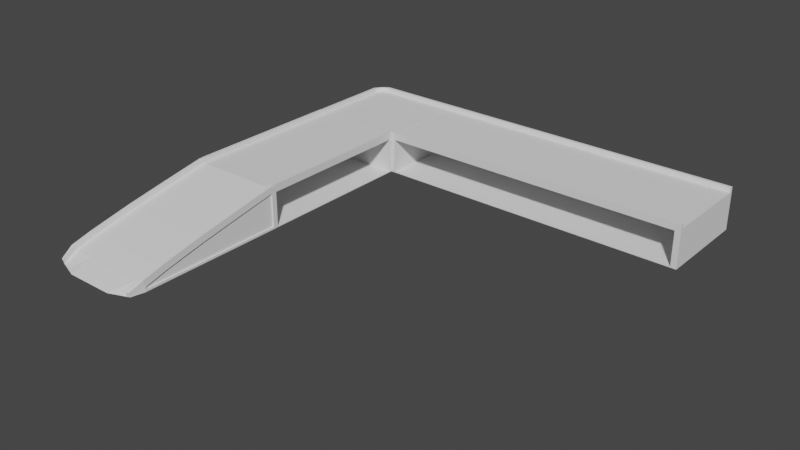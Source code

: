 # Source: mesh.blend  (saved by Blender 3.2.14; exported with 4.5.12 LTS)
import bpy
from mathutils import Matrix  # noqa: F401  (used for matrix-valued properties, if any)

bpy.ops.wm.read_factory_settings(use_empty=True)
scene = bpy.context.scene
scene.name = 'Scene'

# ---- world
world_world = bpy.data.worlds.new('World'); scene.world = world_world
world_world.use_nodes = True; world_world.node_tree.nodes.clear()
_N = world_world.node_tree.nodes; _L = world_world.node_tree.links
n0 = _N.new('ShaderNodeOutputWorld'); n0.name = 'World Output'; n0.location = (300, 300)
n1 = _N.new('ShaderNodeBackground'); n1.name = 'Background'; n1.location = (10, 300)
n1.inputs[0].default_value = (0.05088, 0.05088, 0.05088, 1.0)
_L.new(n1.outputs[0], n0.inputs[0])
n0.is_active_output = True
world_world.color = (0.05088, 0.05088, 0.05088)
world_world.use_sun_shadow = False
world_world.sun_shadow_jitter_overblur = 0.0

# ---- meshes
me_plane = bpy.data.meshes.new('Plane')
me_plane.from_pydata([(-7.454, -10.75, 0.3396), (7.454, -10.75, 0.3396), (-7.615, 13.05, 0.3396), (7.615, 13.05, 0.3396), (-7.615, 0.0, 0.3396), (7.615, 0.0, 0.3396), (-7.615, -6.694, 0.3396), (7.615, -6.694, 0.3396), (7.615, 6.694, 0.3396), (-7.615, 6.694, 0.3396), (0.2619, -13.39, 0.0), (0.2619, 13.39, 0.0), (0.2619, 0.0, 0.0), (0.2619, -6.694, 0.0), (0.2619, 6.694, 0.0), (-3.676, 13.39, 0.0), (-3.676, 0.0, 0.0), (-3.676, -6.694, 0.0), (-3.676, 6.694, 0.0), (-3.676, -13.39, 0.0), (3.938, -13.39, 0.0), (3.938, 13.39, 0.0), (3.938, 0.0, 0.0), (3.938, -6.694, 0.0), (3.938, 6.694, 0.0), (-7.615, -10.04, 0.3396), (7.615, -10.04, 0.3396), (0.2619, -10.04, 0.0), (-3.676, -10.04, 0.0), (3.938, -10.04, 0.0), (7.615, 10.04, 0.3396), (-7.615, 10.04, 0.3396), (0.2619, 10.04, 0.0), (-3.676, 10.04, 0.0), (3.938, 10.04, 0.0), (-7.632, -9.922, 0.7615), (7.615, 10.1, 5.096), (7.615, 13.05, 5.644), (-3.676, 13.39, 6.053), (-7.615, 13.05, 5.644), (-7.615, 6.758, 4.463), (-7.615, 0.06983, 3.161), (7.615, -6.613, 1.653), (7.615, 0.06983, 3.161), (-3.676, 0.0, 3.494), (-7.615, -6.613, 1.653), (7.632, -9.922, 0.7615), (-3.676, -6.694, 1.983), (7.615, 6.758, 4.463), (-7.615, 10.1, 5.096), (-3.676, 6.694, 4.797), (3.938, 13.39, 6.053), (0.2619, 13.39, 6.053), (3.938, 0.0, 3.494), (0.2619, 0.0, 3.494), (3.938, -6.694, 1.983), (0.2619, -6.694, 1.983), (3.938, 6.694, 4.797), (0.2619, 6.694, 4.797), (0.2619, -10.04, 1.081), (0.2619, 10.04, 5.43), (-3.676, 10.04, 5.43), (-3.676, -10.04, 1.081), (3.938, -10.04, 1.081), (3.938, 10.04, 5.43), (5.536, -12.77, 0.0), (5.777, 13.39, 0.0), (5.777, 0.0, 0.0), (5.777, -6.694, 0.0), (5.777, 6.694, 0.0), (5.777, -10.04, 0.0), (5.777, 10.04, 0.0), (5.777, 13.39, 6.053), (5.777, 0.0, 3.494), (5.777, -6.694, 1.983), (5.777, 6.694, 4.797), (5.777, -10.04, 1.081), (5.777, 10.04, 5.43), (6.335, -12.46, 0.0), (6.696, 13.39, 0.0), (6.696, 0.0, 0.0), (6.696, -6.694, 0.0), (6.696, 6.694, 0.0), (6.696, -10.04, 0.0), (6.696, 10.04, 0.0), (6.696, 13.39, 6.053), (6.696, 0.0, 3.494), (6.696, -6.694, 1.983), (6.696, 6.694, 4.797), (6.696, -10.04, 1.081), (6.696, 10.04, 5.43), (6.734, -12.31, 0.0), (7.155, 13.39, 0.0), (7.155, 0.0, 0.0), (7.155, -6.694, 0.0), (7.155, 6.694, 0.0), (7.155, -10.04, 0.0), (7.155, 10.04, 0.0), (7.155, 13.39, 6.053), (7.155, 0.0, 3.494), (7.155, -6.694, 1.983), (7.155, 6.694, 4.797), (7.155, -10.04, 1.081), (7.155, 10.04, 5.43), (-5.646, 13.39, 0.0), (-5.646, 0.0, 0.0), (-5.646, -6.694, 0.0), (-5.646, 6.694, 0.0), (-5.405, -12.77, 0.0), (-5.646, -10.04, 0.0), (-5.646, 10.04, 0.0), (-5.646, 13.39, 6.053), (-5.646, 0.0, 3.494), (-5.646, -6.694, 1.983), (-5.646, 6.694, 4.797), (-5.646, -10.04, 1.081), (-5.646, 10.04, 5.43), (-6.63, 13.39, 0.0), (-6.63, 0.0, 0.0), (-6.63, -6.694, 0.0), (-6.63, 6.694, 0.0), (-6.63, -10.04, 0.0), (-6.63, 10.04, 0.0), (-6.63, 13.39, 6.053), (-6.63, 0.0, 3.494), (-6.63, -6.694, 1.983), (-6.63, 6.694, 4.797), (-6.63, -10.04, 1.081), (-6.63, 10.04, 5.43), (-6.27, -12.46, 0.0), (-7.123, 13.39, 0.0), (-7.123, 0.0, 0.0), (-7.123, -6.694, 0.0), (-7.123, 6.694, 0.0), (-7.123, -10.04, 0.0), (-7.123, 10.04, 0.0), (-7.123, 13.39, 6.053), (-7.123, 0.0, 3.494), (-7.123, -6.694, 1.983), (-7.123, 6.694, 4.797), (-7.123, -10.04, 1.081), (-7.123, 10.04, 5.43), (-6.702, -12.31, 0.0), (6.735, -12.49, 0.7241), (7.134, -12.34, 0.7241), (7.615, 9.854, 6.154), (7.615, 13.2, 6.777), (-7.122, 13.2, 6.777), (-7.615, 13.2, 6.777), (-7.615, 6.507, 5.521), (-7.615, -0.1875, 4.218), (7.615, -6.882, 2.707), (7.615, -0.1875, 4.218), (-7.122, -0.1875, 4.218), (-7.615, -6.882, 2.707), (7.615, -10.23, 1.805), (-7.122, -6.882, 2.707), (7.615, 6.507, 5.521), (-7.615, 9.854, 6.154), (-7.122, 6.507, 5.521), (-7.615, -10.23, 1.805), (-7.122, -10.23, 1.805), (-7.122, 9.854, 6.154), (-7.134, -12.34, 0.7241), (7.156, 13.2, 6.777), (7.156, -0.1875, 4.218), (7.156, -6.882, 2.707), (7.156, 6.507, 5.521), (7.156, -10.23, 1.805), (7.156, 9.854, 6.154), (-6.701, -12.49, 0.7241), (-7.615, -10.04, 0.0), (-7.134, -12.15, 0.0), (7.615, 10.04, 0.0), (7.615, 13.39, 0.0), (-7.615, 6.694, 0.0), (-7.615, 0.0, 0.0), (7.615, -6.694, 0.0), (7.615, 0.0, 0.0), (-7.615, -6.694, 0.0), (7.615, -10.04, 0.0), (7.615, 6.694, 0.0), (-7.615, 10.04, 0.0), (7.134, -12.15, 0.0), (-7.615, 13.39, 0.0), (7.615, 10.04, 5.43), (7.615, 13.39, 6.053), (-7.615, 6.694, 4.797), (-7.615, 0.0, 3.494), (7.615, -6.694, 1.983), (7.615, 0.0, 3.494), (-7.615, -6.694, 1.983), (7.615, -10.04, 1.081), (7.615, 6.694, 4.797), (-7.615, 10.04, 5.43), (-7.615, -10.04, 1.081), (-7.615, 13.39, 6.053), (7.395, -6.694, 0.3401), (7.395, -6.613, 1.654), (7.412, -9.922, 0.7619), (7.395, -10.04, 0.3401), (7.395, 10.1, 5.097), (7.395, 10.04, 0.3401), (7.395, 6.694, 0.3401), (7.395, 6.758, 4.463), (7.395, 0.06966, 3.162), (7.395, -0.0001731, 0.3401), (7.395, 13.05, 0.3401), (7.395, 13.05, 5.645), (-7.38, -9.922, 0.762), (-7.363, -10.04, 0.3401), (-7.363, -6.613, 1.654), (-7.363, -6.695, 0.3401), (-7.363, 6.694, 0.3401), (-7.363, 6.758, 4.464), (-7.363, 10.1, 5.097), (-7.363, 10.04, 0.3401), (-7.363, -0.0001985, 0.3401), (-7.363, 0.06963, 3.162), (-7.363, 13.05, 0.3401), (-7.363, 13.05, 5.645)], [], [(97, 92, 174, 173), (94, 93, 178, 177), (96, 94, 177, 180), (93, 95, 181, 178), (16, 18, 14, 12), (28, 17, 13, 27), (17, 16, 12, 13), (33, 15, 11, 32), (110, 104, 15, 33), (106, 105, 16, 17), (109, 106, 17, 28), (105, 107, 18, 16), (12, 14, 24, 22), (27, 13, 23, 29), (13, 12, 22, 23), (32, 11, 21, 34), (10, 27, 29, 20), (108, 109, 28, 19), (19, 28, 27, 10), (91, 96, 180, 183), (14, 32, 34, 24), (107, 110, 33, 18), (18, 33, 32, 14), (95, 97, 173, 181), (189, 190, 152, 151), (101, 99, 165, 167), (141, 136, 147, 162), (187, 188, 150, 149), (44, 54, 58, 50), (62, 59, 56, 47), (47, 56, 54, 44), (61, 60, 52, 38), (116, 61, 38, 111), (113, 47, 44, 112), (115, 62, 47, 113), (112, 44, 50, 114), (54, 53, 57, 58), (59, 63, 55, 56), (56, 55, 53, 54), (60, 64, 51, 52), (10, 20, 63, 59), (108, 19, 62, 115), (19, 10, 59, 62), (102, 91, 143, 168), (58, 57, 64, 60), (114, 50, 61, 116), (50, 58, 60, 61), (196, 194, 158, 148), (25, 0, 35), (42, 46, 199, 198), (37, 36, 201, 208), (66, 21, 51, 72), (26, 7, 197, 200), (35, 45, 211, 209), (130, 184, 196, 136), (45, 41, 218, 211), (1, 26, 46), (25, 35, 209, 210), (3, 37, 208, 207), (30, 3, 207, 202), (6, 25, 210, 212), (21, 11, 52, 51), (40, 49, 215, 214), (11, 15, 38, 52), (79, 66, 72, 85), (57, 75, 77, 64), (20, 65, 76, 63), (53, 73, 75, 57), (63, 76, 74, 55), (55, 74, 73, 53), (64, 77, 72, 51), (24, 34, 71, 69), (20, 29, 70, 65), (22, 24, 69, 67), (29, 23, 68, 70), (23, 22, 67, 68), (34, 21, 66, 71), (92, 79, 85, 98), (75, 88, 90, 77), (65, 78, 89, 76), (73, 86, 88, 75), (76, 89, 87, 74), (74, 87, 86, 73), (77, 90, 85, 72), (69, 71, 84, 82), (65, 70, 83, 78), (67, 69, 82, 80), (70, 68, 81, 83), (68, 67, 80, 81), (71, 66, 79, 84), (174, 92, 98, 186), (88, 101, 103, 90), (78, 91, 102, 89), (86, 99, 101, 88), (89, 102, 100, 87), (87, 100, 99, 86), (90, 103, 98, 85), (82, 84, 97, 95), (78, 83, 96, 91), (80, 82, 95, 93), (83, 81, 94, 96), (81, 80, 93, 94), (84, 79, 92, 97), (15, 104, 111, 38), (126, 114, 116, 128), (129, 108, 115, 127), (124, 112, 114, 126), (127, 115, 113, 125), (125, 113, 112, 124), (128, 116, 111, 123), (120, 122, 110, 107), (129, 121, 109, 108), (118, 120, 107, 105), (121, 119, 106, 109), (119, 118, 105, 106), (122, 117, 104, 110), (135, 130, 117, 122), (132, 131, 118, 119), (134, 132, 119, 121), (131, 133, 120, 118), (142, 134, 121, 129), (133, 135, 122, 120), (141, 128, 123, 136), (138, 125, 124, 137), (140, 127, 125, 138), (137, 124, 126, 139), (142, 129, 127, 140), (139, 126, 128, 141), (104, 117, 123, 111), (138, 137, 153, 156), (136, 196, 148, 147), (183, 192, 155, 144), (103, 101, 167, 169), (193, 185, 145, 157), (140, 138, 156, 161), (175, 182, 135, 133), (172, 171, 134, 142), (176, 175, 133, 131), (171, 179, 132, 134), (179, 176, 131, 132), (182, 184, 130, 135), (117, 130, 136, 123), (169, 145, 146, 164), (166, 151, 152, 165), (168, 155, 151, 166), (165, 152, 157, 167), (143, 144, 155, 168), (167, 157, 145, 169), (149, 159, 162, 158), (163, 170, 161, 160), (150, 153, 159, 149), (160, 161, 156, 154), (154, 156, 153, 150), (158, 162, 147, 148), (100, 102, 168, 166), (99, 100, 166, 165), (188, 191, 154, 150), (192, 189, 151, 155), (98, 103, 169, 164), (186, 98, 164, 146), (190, 193, 157, 152), (194, 187, 149, 158), (191, 195, 160, 154), (172, 142, 170, 163), (91, 183, 144, 143), (139, 141, 162, 159), (142, 140, 161, 170), (195, 172, 163, 160), (137, 139, 159, 153), (185, 186, 146, 145), (0, 25, 171, 172), (3, 30, 173, 174), (4, 9, 175, 176), (5, 7, 177, 178), (6, 4, 176, 179), (7, 26, 180, 177), (8, 5, 178, 181), (9, 31, 182, 175), (25, 6, 179, 171), (26, 1, 183, 180), (30, 8, 181, 173), (31, 2, 184, 182), (36, 37, 186, 185), (40, 41, 188, 187), (42, 43, 190, 189), (41, 45, 191, 188), (46, 42, 189, 192), (43, 48, 193, 190), (49, 40, 187, 194), (45, 35, 195, 191), (48, 36, 185, 193), (39, 49, 194, 196), (37, 3, 174, 186), (2, 39, 196, 184), (35, 0, 172, 195), (1, 46, 192, 183), (200, 197, 198, 199), (202, 207, 208, 201), (206, 203, 204, 205), (203, 202, 201, 204), (197, 206, 205, 198), (5, 8, 203, 206), (36, 48, 204, 201), (7, 5, 206, 197), (8, 30, 202, 203), (46, 26, 200, 199), (48, 43, 205, 204), (43, 42, 198, 205), (212, 210, 209, 211), (216, 213, 214, 215), (213, 217, 218, 214), (219, 216, 215, 220), (217, 212, 211, 218), (9, 4, 217, 213), (39, 2, 219, 220), (41, 40, 214, 218), (31, 9, 213, 216), (49, 39, 220, 215), (4, 6, 212, 217), (2, 31, 216, 219)])
_uv = me_plane.uv_layers.new(name='UVMap')
_uv.uv.foreach_set('vector', [0.9698, 0.875, 0.9698, 1.0, 1.0, 1.0, 1.0, 0.875, 0.9698, 0.25, 0.9698, 0.5, 1.0, 0.5, 1.0, 0.25, 0.9698, 0.125, 0.9698, 0.25, 1.0, 0.25, 1.0, 0.125, 0.9698, 0.5, 0.9698, 0.75, 1.0, 0.75, 1.0, 0.5, 0.2586, 0.5, 0.2586, 0.75, 0.5172, 0.75, 0.5172, 0.5, 0.2586, 0.125, 0.2586, 0.25, 0.5172, 0.25, 0.5172, 0.125, 0.2586, 0.25, 0.2586, 0.5, 0.5172, 0.5, 0.5172, 0.25, 0.2586, 0.875, 0.2586, 1.0, 0.5172, 1.0, 0.5172, 0.875, 0.1293, 0.875, 0.1293, 1.0, 0.2586, 1.0, 0.2586, 0.875, 0.1293, 0.25, 0.1293, 0.5, 0.2586, 0.5, 0.2586, 0.25, 0.1293, 0.125, 0.1293, 0.25, 0.2586, 0.25, 0.2586, 0.125, 0.1293, 0.5, 0.1293, 0.75, 0.2586, 0.75, 0.2586, 0.5, 0.5172, 0.5, 0.5172, 0.75, 0.7586, 0.75, 0.7586, 0.5, 0.5172, 0.125, 0.5172, 0.25, 0.7586, 0.25, 0.7586, 0.125, 0.5172, 0.25, 0.5172, 0.5, 0.7586, 0.5, 0.7586, 0.25, 0.5172, 0.875, 0.5172, 1.0, 0.7586, 1.0, 0.7586, 0.875, 0.5172, 0.0, 0.5172, 0.125, 0.7586, 0.125, 0.7586, 0.0, 0.1293, 0.0, 0.1293, 0.125, 0.2586, 0.125, 0.2586, 0.0, 0.2586, 0.0, 0.2586, 0.125, 0.5172, 0.125, 0.5172, 0.0, 0.9698, 0.0, 0.9698, 0.125, 1.0, 0.125, 1.0, 0.0, 0.5172, 0.75, 0.5172, 0.875, 0.7586, 0.875, 0.7586, 0.75, 0.1293, 0.75, 0.1293, 0.875, 0.2586, 0.875, 0.2586, 0.75, 0.2586, 0.75, 0.2586, 0.875, 0.5172, 0.875, 0.5172, 0.75, 0.9698, 0.75, 0.9698, 0.875, 1.0, 0.875, 1.0, 0.75, 1.0, 0.25, 1.0, 0.5, 1.0, 0.5, 1.0, 0.25, 0.9698, 0.75, 0.9698, 0.5, 0.9698, 0.5, 0.9698, 0.75, 0.03232, 0.875, 0.03232, 1.0, 0.03232, 1.0, 0.03232, 0.875, 0.0, 0.75, 0.0, 0.5, 0.0, 0.5, 0.0, 0.75, 0.2586, 0.5, 0.5172, 0.5, 0.5172, 0.75, 0.2586, 0.75, 0.2586, 0.125, 0.5172, 0.125, 0.5172, 0.25, 0.2586, 0.25, 0.2586, 0.25, 0.5172, 0.25, 0.5172, 0.5, 0.2586, 0.5, 0.2586, 0.875, 0.5172, 0.875, 0.5172, 1.0, 0.2586, 1.0, 0.1293, 0.875, 0.2586, 0.875, 0.2586, 1.0, 0.1293, 1.0, 0.1293, 0.25, 0.2586, 0.25, 0.2586, 0.5, 0.1293, 0.5, 0.1293, 0.125, 0.2586, 0.125, 0.2586, 0.25, 0.1293, 0.25, 0.1293, 0.5, 0.2586, 0.5, 0.2586, 0.75, 0.1293, 0.75, 0.5172, 0.5, 0.7586, 0.5, 0.7586, 0.75, 0.5172, 0.75, 0.5172, 0.125, 0.7586, 0.125, 0.7586, 0.25, 0.5172, 0.25, 0.5172, 0.25, 0.7586, 0.25, 0.7586, 0.5, 0.5172, 0.5, 0.5172, 0.875, 0.7586, 0.875, 0.7586, 1.0, 0.5172, 1.0, 0.5172, 0.0, 0.7586, 0.0, 0.7586, 0.125, 0.5172, 0.125, 0.1293, 0.0, 0.2586, 0.0, 0.2586, 0.125, 0.1293, 0.125, 0.2586, 0.0, 0.5172, 0.0, 0.5172, 0.125, 0.2586, 0.125, 0.9698, 0.125, 0.9698, 0.0, 0.9698, 0.0, 0.9698, 0.125, 0.5172, 0.75, 0.7586, 0.75, 0.7586, 0.875, 0.5172, 0.875, 0.1293, 0.75, 0.2586, 0.75, 0.2586, 0.875, 0.1293, 0.875, 0.2586, 0.75, 0.5172, 0.75, 0.5172, 0.875, 0.2586, 0.875, 0.0, 1.0, 0.0, 0.875, 0.0, 0.875, 0.0, 1.0, 0.0, 0.125, 0.0, 0.08317, 0.0, 0.132, 1.0, 0.253, 1.0, 0.132, 1.0, 0.132, 1.0, 0.253, 1.0, 0.9873, 1.0, 0.8773, 1.0, 0.8773, 1.0, 0.9873, 0.8793, 1.0, 0.7586, 1.0, 0.7586, 1.0, 0.8793, 1.0, 1.0, 0.125, 1.0, 0.25, 1.0, 0.25, 1.0, 0.125, 0.0, 0.132, 0.0, 0.253, 0.0, 0.253, 0.0, 0.132, 0.03232, 1.0, 0.0, 1.0, 0.0, 1.0, 0.03232, 1.0, 0.0, 0.253, 0.0, 0.5026, 0.0, 0.5026, 0.0, 0.253, 1.0, 0.08317, 1.0, 0.125, 1.0, 0.132, 0.0, 0.125, 0.0, 0.132, 0.0, 0.132, 0.0, 0.125, 1.0, 0.9873, 1.0, 0.9873, 1.0, 0.9873, 1.0, 0.9873, 1.0, 0.875, 1.0, 0.9873, 1.0, 0.9873, 1.0, 0.875, 0.0, 0.25, 0.0, 0.125, 0.0, 0.125, 0.0, 0.25, 0.7586, 1.0, 0.5172, 1.0, 0.5172, 1.0, 0.7586, 1.0, 0.0, 0.7524, 0.0, 0.8773, 0.0, 0.8773, 0.0, 0.7524, 0.5172, 1.0, 0.2586, 1.0, 0.2586, 1.0, 0.5172, 1.0, 0.9396, 1.0, 0.8793, 1.0, 0.8793, 1.0, 0.9396, 1.0, 0.7586, 0.75, 0.8793, 0.75, 0.8793, 0.875, 0.7586, 0.875, 0.7586, 0.0, 0.8793, 0.0, 0.8793, 0.125, 0.7586, 0.125, 0.7586, 0.5, 0.8793, 0.5, 0.8793, 0.75, 0.7586, 0.75, 0.7586, 0.125, 0.8793, 0.125, 0.8793, 0.25, 0.7586, 0.25, 0.7586, 0.25, 0.8793, 0.25, 0.8793, 0.5, 0.7586, 0.5, 0.7586, 0.875, 0.8793, 0.875, 0.8793, 1.0, 0.7586, 1.0, 0.7586, 0.75, 0.7586, 0.875, 0.8793, 0.875, 0.8793, 0.75, 0.7586, 0.0, 0.7586, 0.125, 0.8793, 0.125, 0.8793, 0.0, 0.7586, 0.5, 0.7586, 0.75, 0.8793, 0.75, 0.8793, 0.5, 0.7586, 0.125, 0.7586, 0.25, 0.8793, 0.25, 0.8793, 0.125, 0.7586, 0.25, 0.7586, 0.5, 0.8793, 0.5, 0.8793, 0.25, 0.7586, 0.875, 0.7586, 1.0, 0.8793, 1.0, 0.8793, 0.875, 0.9698, 1.0, 0.9396, 1.0, 0.9396, 1.0, 0.9698, 1.0, 0.8793, 0.75, 0.9396, 0.75, 0.9396, 0.875, 0.8793, 0.875, 0.8793, 0.0, 0.9396, 0.0, 0.9396, 0.125, 0.8793, 0.125, 0.8793, 0.5, 0.9396, 0.5, 0.9396, 0.75, 0.8793, 0.75, 0.8793, 0.125, 0.9396, 0.125, 0.9396, 0.25, 0.8793, 0.25, 0.8793, 0.25, 0.9396, 0.25, 0.9396, 0.5, 0.8793, 0.5, 0.8793, 0.875, 0.9396, 0.875, 0.9396, 1.0, 0.8793, 1.0, 0.8793, 0.75, 0.8793, 0.875, 0.9396, 0.875, 0.9396, 0.75, 0.8793, 0.0, 0.8793, 0.125, 0.9396, 0.125, 0.9396, 0.0, 0.8793, 0.5, 0.8793, 0.75, 0.9396, 0.75, 0.9396, 0.5, 0.8793, 0.125, 0.8793, 0.25, 0.9396, 0.25, 0.9396, 0.125, 0.8793, 0.25, 0.8793, 0.5, 0.9396, 0.5, 0.9396, 0.25, 0.8793, 0.875, 0.8793, 1.0, 0.9396, 1.0, 0.9396, 0.875, 1.0, 1.0, 0.9698, 1.0, 0.9698, 1.0, 1.0, 1.0, 0.9396, 0.75, 0.9698, 0.75, 0.9698, 0.875, 0.9396, 0.875, 0.9396, 0.0, 0.9698, 0.0, 0.9698, 0.125, 0.9396, 0.125, 0.9396, 0.5, 0.9698, 0.5, 0.9698, 0.75, 0.9396, 0.75, 0.9396, 0.125, 0.9698, 0.125, 0.9698, 0.25, 0.9396, 0.25, 0.9396, 0.25, 0.9698, 0.25, 0.9698, 0.5, 0.9396, 0.5, 0.9396, 0.875, 0.9698, 0.875, 0.9698, 1.0, 0.9396, 1.0, 0.9396, 0.75, 0.9396, 0.875, 0.9698, 0.875, 0.9698, 0.75, 0.9396, 0.0, 0.9396, 0.125, 0.9698, 0.125, 0.9698, 0.0, 0.9396, 0.5, 0.9396, 0.75, 0.9698, 0.75, 0.9698, 0.5, 0.9396, 0.125, 0.9396, 0.25, 0.9698, 0.25, 0.9698, 0.125, 0.9396, 0.25, 0.9396, 0.5, 0.9698, 0.5, 0.9698, 0.25, 0.9396, 0.875, 0.9396, 1.0, 0.9698, 1.0, 0.9698, 0.875, 0.2586, 1.0, 0.1293, 1.0, 0.1293, 1.0, 0.2586, 1.0, 0.06465, 0.75, 0.1293, 0.75, 0.1293, 0.875, 0.06465, 0.875, 0.06465, 0.0, 0.1293, 0.0, 0.1293, 0.125, 0.06465, 0.125, 0.06465, 0.5, 0.1293, 0.5, 0.1293, 0.75, 0.06465, 0.75, 0.06465, 0.125, 0.1293, 0.125, 0.1293, 0.25, 0.06465, 0.25, 0.06465, 0.25, 0.1293, 0.25, 0.1293, 0.5, 0.06465, 0.5, 0.06465, 0.875, 0.1293, 0.875, 0.1293, 1.0, 0.06465, 1.0, 0.06465, 0.75, 0.06465, 0.875, 0.1293, 0.875, 0.1293, 0.75, 0.06465, 0.0, 0.06465, 0.125, 0.1293, 0.125, 0.1293, 0.0, 0.06465, 0.5, 0.06465, 0.75, 0.1293, 0.75, 0.1293, 0.5, 0.06465, 0.125, 0.06465, 0.25, 0.1293, 0.25, 0.1293, 0.125, 0.06465, 0.25, 0.06465, 0.5, 0.1293, 0.5, 0.1293, 0.25, 0.06465, 0.875, 0.06465, 1.0, 0.1293, 1.0, 0.1293, 0.875, 0.03232, 0.875, 0.03232, 1.0, 0.06465, 1.0, 0.06465, 0.875, 0.03232, 0.25, 0.03232, 0.5, 0.06465, 0.5, 0.06465, 0.25, 0.03232, 0.125, 0.03232, 0.25, 0.06465, 0.25, 0.06465, 0.125, 0.03232, 0.5, 0.03232, 0.75, 0.06465, 0.75, 0.06465, 0.5, 0.03232, 0.0, 0.03232, 0.125, 0.06465, 0.125, 0.06465, 0.0, 0.03232, 0.75, 0.03232, 0.875, 0.06465, 0.875, 0.06465, 0.75, 0.03232, 0.875, 0.06465, 0.875, 0.06465, 1.0, 0.03232, 1.0, 0.03232, 0.25, 0.06465, 0.25, 0.06465, 0.5, 0.03232, 0.5, 0.03232, 0.125, 0.06465, 0.125, 0.06465, 0.25, 0.03232, 0.25, 0.03232, 0.5, 0.06465, 0.5, 0.06465, 0.75, 0.03232, 0.75, 0.03232, 0.0, 0.06465, 0.0, 0.06465, 0.125, 0.03232, 0.125, 0.03232, 0.75, 0.06465, 0.75, 0.06465, 0.875, 0.03232, 0.875, 0.1293, 1.0, 0.06465, 1.0, 0.06465, 1.0, 0.1293, 1.0, 0.03232, 0.25, 0.03232, 0.5, 0.03232, 0.5, 0.03232, 0.25, 0.03232, 1.0, 0.0, 1.0, 0.0, 1.0, 0.03232, 1.0, 1.0, 0.0, 1.0, 0.125, 1.0, 0.125, 1.0, 0.0, 0.9698, 0.875, 0.9698, 0.75, 0.9698, 0.75, 0.9698, 0.875, 1.0, 0.75, 1.0, 0.875, 1.0, 0.875, 1.0, 0.75, 0.03232, 0.125, 0.03232, 0.25, 0.03232, 0.25, 0.03232, 0.125, 0.0, 0.75, 0.0, 0.875, 0.03232, 0.875, 0.03232, 0.75, 0.0, 0.0, 0.0, 0.125, 0.03232, 0.125, 0.03232, 0.0, 0.0, 0.5, 0.0, 0.75, 0.03232, 0.75, 0.03232, 0.5, 0.0, 0.125, 0.0, 0.25, 0.03232, 0.25, 0.03232, 0.125, 0.0, 0.25, 0.0, 0.5, 0.03232, 0.5, 0.03232, 0.25, 0.0, 0.875, 0.0, 1.0, 0.03232, 1.0, 0.03232, 0.875, 0.06465, 1.0, 0.03232, 1.0, 0.03232, 1.0, 0.06465, 1.0, 0.9698, 0.875, 1.0, 0.875, 1.0, 1.0, 0.9698, 1.0, 0.9698, 0.25, 1.0, 0.25, 1.0, 0.5, 0.9698, 0.5, 0.9698, 0.125, 1.0, 0.125, 1.0, 0.25, 0.9698, 0.25, 0.9698, 0.5, 1.0, 0.5, 1.0, 0.75, 0.9698, 0.75, 0.9698, 0.0, 1.0, 0.0, 1.0, 0.125, 0.9698, 0.125, 0.9698, 0.75, 1.0, 0.75, 1.0, 0.875, 0.9698, 0.875, 0.0, 0.75, 0.03232, 0.75, 0.03232, 0.875, 0.0, 0.875, 0.0, 0.0, 0.03232, 0.0, 0.03232, 0.125, 0.0, 0.125, 0.0, 0.5, 0.03232, 0.5, 0.03232, 0.75, 0.0, 0.75, 0.0, 0.125, 0.03232, 0.125, 0.03232, 0.25, 0.0, 0.25, 0.0, 0.25, 0.03232, 0.25, 0.03232, 0.5, 0.0, 0.5, 0.0, 0.875, 0.03232, 0.875, 0.03232, 1.0, 0.0, 1.0, 0.9698, 0.25, 0.9698, 0.125, 0.9698, 0.125, 0.9698, 0.25, 0.9698, 0.5, 0.9698, 0.25, 0.9698, 0.25, 0.9698, 0.5, 0.0, 0.5, 0.0, 0.25, 0.0, 0.25, 0.0, 0.5, 1.0, 0.125, 1.0, 0.25, 1.0, 0.25, 1.0, 0.125, 0.9698, 1.0, 0.9698, 0.875, 0.9698, 0.875, 0.9698, 1.0, 1.0, 1.0, 0.9698, 1.0, 0.9698, 1.0, 1.0, 1.0, 1.0, 0.5, 1.0, 0.75, 1.0, 0.75, 1.0, 0.5, 0.0, 0.875, 0.0, 0.75, 0.0, 0.75, 0.0, 0.875, 0.0, 0.25, 0.0, 0.125, 0.0, 0.125, 0.0, 0.25, 0.0, 0.0, 0.03232, 0.0, 0.03232, 0.0, 0.0, 0.0, 0.9698, 0.0, 1.0, 0.0, 1.0, 0.0, 0.9698, 0.0, 0.03232, 0.75, 0.03232, 0.875, 0.03232, 0.875, 0.03232, 0.75, 0.03232, 0.0, 0.03232, 0.125, 0.03232, 0.125, 0.03232, 0.0, 0.0, 0.125, 0.0, 0.0, 0.0, 0.0, 0.0, 0.125, 0.03232, 0.5, 0.03232, 0.75, 0.03232, 0.75, 0.03232, 0.5, 1.0, 0.875, 1.0, 1.0, 1.0, 1.0, 1.0, 0.875, 0.0, 0.08317, 0.0, 0.125, 0.0, 0.125, 0.0, 0.0, 1.0, 0.9873, 1.0, 0.875, 1.0, 0.875, 1.0, 1.0, 0.0, 0.5, 0.0, 0.75, 0.0, 0.75, 0.0, 0.5, 1.0, 0.5, 1.0, 0.25, 1.0, 0.25, 1.0, 0.5, 0.0, 0.25, 0.0, 0.5, 0.0, 0.5, 0.0, 0.25, 1.0, 0.25, 1.0, 0.125, 1.0, 0.125, 1.0, 0.25, 1.0, 0.75, 1.0, 0.5, 1.0, 0.5, 1.0, 0.75, 0.0, 0.75, 0.0, 0.875, 0.0, 0.875, 0.0, 0.75, 0.0, 0.125, 0.0, 0.25, 0.0, 0.25, 0.0, 0.125, 1.0, 0.125, 1.0, 0.08317, 1.0, 0.0, 1.0, 0.125, 1.0, 0.875, 1.0, 0.75, 1.0, 0.75, 1.0, 0.875, 0.0, 0.875, 0.0, 0.9873, 0.0, 1.0, 0.0, 0.875, 1.0, 0.8773, 1.0, 0.9873, 1.0, 1.0, 1.0, 0.875, 0.0, 0.7524, 0.0, 0.5026, 0.0, 0.5, 0.0, 0.75, 1.0, 0.253, 1.0, 0.5026, 1.0, 0.5, 1.0, 0.25, 0.0, 0.5026, 0.0, 0.253, 0.0, 0.25, 0.0, 0.5, 1.0, 0.132, 1.0, 0.253, 1.0, 0.25, 1.0, 0.125, 1.0, 0.5026, 1.0, 0.7524, 1.0, 0.75, 1.0, 0.5, 0.0, 0.8773, 0.0, 0.7524, 0.0, 0.75, 0.0, 0.875, 0.0, 0.253, 0.0, 0.132, 0.0, 0.125, 0.0, 0.25, 1.0, 0.7524, 1.0, 0.8773, 1.0, 0.875, 1.0, 0.75, 0.0, 0.9873, 0.0, 0.8773, 0.0, 0.875, 0.0, 1.0, 1.0, 0.9873, 1.0, 0.9873, 1.0, 1.0, 1.0, 1.0, 0.0, 0.9873, 0.0, 0.9873, 0.0, 1.0, 0.0, 1.0, 0.0, 0.132, 0.0, 0.08317, 0.0, 0.0, 0.0, 0.125, 1.0, 0.08317, 1.0, 0.132, 1.0, 0.125, 1.0, 0.0, 1.0, 0.125, 1.0, 0.25, 1.0, 0.253, 1.0, 0.132, 1.0, 0.875, 1.0, 0.9873, 1.0, 0.9873, 1.0, 0.8773, 1.0, 0.5, 1.0, 0.75, 1.0, 0.7524, 1.0, 0.5026, 1.0, 0.75, 1.0, 0.875, 1.0, 0.8773, 1.0, 0.7524, 1.0, 0.25, 1.0, 0.5, 1.0, 0.5026, 1.0, 0.253, 1.0, 0.5, 1.0, 0.75, 1.0, 0.75, 1.0, 0.5, 1.0, 0.8773, 1.0, 0.7524, 1.0, 0.7524, 1.0, 0.8773, 1.0, 0.25, 1.0, 0.5, 1.0, 0.5, 1.0, 0.25, 1.0, 0.75, 1.0, 0.875, 1.0, 0.875, 1.0, 0.75, 1.0, 0.132, 1.0, 0.125, 1.0, 0.125, 1.0, 0.132, 1.0, 0.7524, 1.0, 0.5026, 1.0, 0.5026, 1.0, 0.7524, 1.0, 0.5026, 1.0, 0.253, 1.0, 0.253, 1.0, 0.5026, 0.0, 0.25, 0.0, 0.125, 0.0, 0.132, 0.0, 0.253, 0.0, 0.875, 0.0, 0.75, 0.0, 0.7524, 0.0, 0.8773, 0.0, 0.75, 0.0, 0.5, 0.0, 0.5026, 0.0, 0.7524, 0.0, 0.9873, 0.0, 0.875, 0.0, 0.8773, 0.0, 0.9873, 0.0, 0.5, 0.0, 0.25, 0.0, 0.253, 0.0, 0.5026, 0.0, 0.75, 0.0, 0.5, 0.0, 0.5, 0.0, 0.75, 0.0, 0.9873, 0.0, 0.9873, 0.0, 0.9873, 0.0, 0.9873, 0.0, 0.5026, 0.0, 0.7524, 0.0, 0.7524, 0.0, 0.5026, 0.0, 0.875, 0.0, 0.75, 0.0, 0.75, 0.0, 0.875, 0.0, 0.8773, 0.0, 0.9873, 0.0, 0.9873, 0.0, 0.8773, 0.0, 0.5, 0.0, 0.25, 0.0, 0.25, 0.0, 0.5, 0.0, 0.9873, 0.0, 0.875, 0.0, 0.875, 0.0, 0.9873])
me_plane.use_mirror_x = True
me_plane.update()
me_plane_001 = bpy.data.meshes.new('Plane.001')
me_plane_001.from_pydata([(-0.9854, -1.61, 0.01407), (0.9854, -1.61, 0.01407), (-0.9854, 1.61, 0.01407), (0.9854, 1.61, 0.01407), (-0.9854, 1.61, 0.7263), (-0.9854, -1.61, 0.7263), (0.9854, -1.61, 0.7263), (0.9854, 1.61, 0.7263), (0.0, -1.672, 0.001617), (0.0, 1.672, 0.001617), (0.0, -1.672, 0.7875), (0.0, 1.672, 0.7875), (0.4927, -1.672, 0.001617), (0.4927, -1.672, 0.7875), (0.4927, 1.672, 0.001617), (0.4927, 1.672, 0.7875), (0.7391, -1.672, 0.001617), (0.7391, -1.672, 0.7875), (0.7391, 1.672, 0.001617), (0.7391, 1.672, 0.7875), (0.8623, -1.672, 0.001617), (0.8623, -1.672, 0.7875), (0.8623, 1.672, 0.001617), (0.8623, 1.672, 0.7875), (0.9239, -1.672, 0.001617), (0.9239, -1.672, 0.7875), (0.9239, 1.672, 0.001617), (0.9239, 1.672, 0.7875), (-0.4927, 1.672, 0.001617), (-0.4927, 1.672, 0.7875), (-0.4927, -1.672, 0.001617), (-0.4927, -1.672, 0.7875), (-0.7391, 1.672, 0.001617), (-0.7391, 1.672, 0.7875), (-0.7391, -1.672, 0.001617), (-0.7391, -1.672, 0.7875), (-0.8623, 1.672, 0.001617), (-0.8623, 1.672, 0.7875), (-0.8623, -1.672, 0.001617), (-0.8623, -1.672, 0.7875), (-0.9239, 1.672, 0.001617), (-0.9239, 1.672, 0.7875), (-0.9239, -1.672, 0.001617), (-0.9239, -1.672, 0.7875), (-0.9854, 1.672, 0.8822), (-0.9854, -1.672, 0.8822), (0.9239, -1.672, 0.8822), (0.9854, -1.672, 0.8822), (0.9854, 1.672, 0.8822), (-0.9239, 1.672, 0.8822), (0.9239, 1.672, 0.8822), (-0.9239, -1.672, 0.8822), (-0.9854, 1.672, 0.001617), (-0.9854, -1.672, 0.001617), (0.9854, -1.672, 0.001617), (0.9854, 1.672, 0.001617), (-0.9854, 1.672, 0.7875), (-0.9854, -1.672, 0.7875), (0.9854, -1.672, 0.7875), (0.9854, 1.672, 0.7875)], [], [(24, 26, 55, 54), (25, 58, 47, 46), (4, 2, 3, 7), (5, 4, 7, 6), (40, 52, 56, 41), (24, 54, 58, 25), (30, 8, 10, 31), (14, 9, 11, 15), (31, 10, 11, 29), (30, 28, 9, 8), (18, 14, 15, 19), (8, 12, 13, 10), (10, 13, 15, 11), (8, 9, 14, 12), (22, 18, 19, 23), (12, 16, 17, 13), (13, 17, 19, 15), (12, 14, 18, 16), (26, 22, 23, 27), (16, 20, 21, 17), (17, 21, 23, 19), (16, 18, 22, 20), (55, 26, 27, 59), (20, 24, 25, 21), (21, 25, 27, 23), (20, 22, 26, 24), (34, 32, 28, 30), (35, 31, 29, 33), (34, 30, 31, 35), (9, 28, 29, 11), (38, 34, 35, 39), (39, 35, 33, 37), (38, 36, 32, 34), (28, 32, 33, 29), (42, 40, 36, 38), (43, 39, 37, 41), (42, 38, 39, 43), (32, 36, 37, 33), (53, 42, 43, 57), (41, 56, 44, 49), (53, 52, 40, 42), (36, 40, 41, 37), (46, 47, 48, 50), (45, 51, 49, 44), (59, 27, 50, 48), (27, 25, 46, 50), (58, 59, 48, 47), (43, 41, 49, 51), (56, 57, 45, 44), (57, 43, 51, 45), (0, 2, 52, 53), (3, 1, 54, 55), (4, 5, 57, 56), (6, 7, 59, 58), (7, 3, 55, 59), (1, 6, 58, 54), (5, 0, 53, 57), (2, 4, 56, 52), (2, 0, 1, 3), (0, 5, 6, 1)])
_uv = me_plane_001.uv_layers.new(name='UVMap')
_uv.uv.foreach_set('vector', [0.9688, 0.0, 0.9688, 1.0, 1.0, 1.0, 1.0, 0.0, 0.9688, 0.0, 1.0, 0.0, 1.0, 0.0, 0.9688, 0.0, 0.0, 0.0, 0.0, 0.0, 0.0, 0.0, 0.0, 0.0, 0.0, 0.0, 0.0, 0.0, 0.0, 0.0, 0.0, 0.0, 0.03125, 1.0, 0.0, 1.0, 0.0, 1.0, 0.03125, 1.0, 0.9688, 0.0, 1.0, 0.0, 1.0, 0.0, 0.9688, 0.0, 0.25, 0.0, 0.5, 0.0, 0.5, 0.0, 0.25, 0.0, 0.75, 1.0, 0.5, 1.0, 0.5, 1.0, 0.75, 1.0, 0.25, 0.0, 0.5, 0.0, 0.5, 1.0, 0.25, 1.0, 0.25, 0.0, 0.25, 1.0, 0.5, 1.0, 0.5, 0.0, 0.875, 1.0, 0.75, 1.0, 0.75, 1.0, 0.875, 1.0, 0.5, 0.0, 0.75, 0.0, 0.75, 0.0, 0.5, 0.0, 0.5, 0.0, 0.75, 0.0, 0.75, 1.0, 0.5, 1.0, 0.5, 0.0, 0.5, 1.0, 0.75, 1.0, 0.75, 0.0, 0.9375, 1.0, 0.875, 1.0, 0.875, 1.0, 0.9375, 1.0, 0.75, 0.0, 0.875, 0.0, 0.875, 0.0, 0.75, 0.0, 0.75, 0.0, 0.875, 0.0, 0.875, 1.0, 0.75, 1.0, 0.75, 0.0, 0.75, 1.0, 0.875, 1.0, 0.875, 0.0, 0.9688, 1.0, 0.9375, 1.0, 0.9375, 1.0, 0.9688, 1.0, 0.875, 0.0, 0.9375, 0.0, 0.9375, 0.0, 0.875, 0.0, 0.875, 0.0, 0.9375, 0.0, 0.9375, 1.0, 0.875, 1.0, 0.875, 0.0, 0.875, 1.0, 0.9375, 1.0, 0.9375, 0.0, 1.0, 1.0, 0.9688, 1.0, 0.9688, 1.0, 1.0, 1.0, 0.9375, 0.0, 0.9688, 0.0, 0.9688, 0.0, 0.9375, 0.0, 0.9375, 0.0, 0.9688, 0.0, 0.9688, 1.0, 0.9375, 1.0, 0.9375, 0.0, 0.9375, 1.0, 0.9688, 1.0, 0.9688, 0.0, 0.125, 0.0, 0.125, 1.0, 0.25, 1.0, 0.25, 0.0, 0.125, 0.0, 0.25, 0.0, 0.25, 1.0, 0.125, 1.0, 0.125, 0.0, 0.25, 0.0, 0.25, 0.0, 0.125, 0.0, 0.5, 1.0, 0.25, 1.0, 0.25, 1.0, 0.5, 1.0, 0.0625, 0.0, 0.125, 0.0, 0.125, 0.0, 0.0625, 0.0, 0.0625, 0.0, 0.125, 0.0, 0.125, 1.0, 0.0625, 1.0, 0.0625, 0.0, 0.0625, 1.0, 0.125, 1.0, 0.125, 0.0, 0.25, 1.0, 0.125, 1.0, 0.125, 1.0, 0.25, 1.0, 0.03125, 0.0, 0.03125, 1.0, 0.0625, 1.0, 0.0625, 0.0, 0.03125, 0.0, 0.0625, 0.0, 0.0625, 1.0, 0.03125, 1.0, 0.03125, 0.0, 0.0625, 0.0, 0.0625, 0.0, 0.03125, 0.0, 0.125, 1.0, 0.0625, 1.0, 0.0625, 1.0, 0.125, 1.0, 0.0, 0.0, 0.03125, 0.0, 0.03125, 0.0, 0.0, 0.0, 0.03125, 1.0, 0.0, 1.0, 0.0, 1.0, 0.03125, 1.0, 0.0, 0.0, 0.0, 1.0, 0.03125, 1.0, 0.03125, 0.0, 0.0625, 1.0, 0.03125, 1.0, 0.03125, 1.0, 0.0625, 1.0, 0.9688, 0.0, 1.0, 0.0, 1.0, 1.0, 0.9688, 1.0, 0.0, 0.0, 0.03125, 0.0, 0.03125, 1.0, 0.0, 1.0, 1.0, 1.0, 0.9688, 1.0, 0.9688, 1.0, 1.0, 1.0, 0.9688, 1.0, 0.9688, 0.0, 0.9688, 0.0, 0.9688, 1.0, 1.0, 0.0, 1.0, 1.0, 1.0, 1.0, 1.0, 0.0, 0.03125, 0.0, 0.03125, 1.0, 0.03125, 1.0, 0.03125, 0.0, 0.0, 1.0, 0.0, 0.0, 0.0, 0.0, 0.0, 1.0, 0.0, 0.0, 0.03125, 0.0, 0.03125, 0.0, 0.0, 0.0, 0.0, 0.0183, 0.0, 0.9817, 0.0, 1.0, 0.0, 0.0, 1.0, 0.9817, 1.0, 0.0183, 1.0, 0.0, 1.0, 1.0, 0.0, 0.9817, 0.0, 0.0183, 0.0, 0.0, 0.0, 1.0, 1.0, 0.0183, 1.0, 0.9817, 1.0, 1.0, 1.0, 0.0, 1.0, 0.9817, 1.0, 0.9817, 1.0, 1.0, 1.0, 1.0, 1.0, 0.0183, 1.0, 0.0183, 1.0, 0.0, 1.0, 0.0, 0.0, 0.0183, 0.0, 0.0183, 0.0, 0.0, 0.0, 0.0, 0.0, 0.9817, 0.0, 0.9817, 0.0, 1.0, 0.0, 1.0, 0.0, 0.0, 0.0, 0.0, 0.0, 0.0, 0.0, 0.0, 0.0, 0.0, 0.0, 0.0, 0.0, 0.0, 0.0, 0.0])
me_plane_001.update()
me_cube = bpy.data.meshes.new('Cube')
me_cube.from_pydata([(-7.553, -6.032, 0.005619), (-7.553, -6.032, 6.086), (-6.733, 8.387, 0.005619), (-6.733, 8.387, 6.086), (7.553, -6.032, 0.005619), (7.553, -6.032, 6.086), (7.553, 9.148, 0.005619), (7.553, 9.148, 6.086), (-7.553, 1.558, 0.005619), (-7.553, 1.558, 6.086), (7.553, 1.558, 0.005619), (7.553, 1.558, 6.086), (0.0, 9.148, 0.005619), (0.0, 9.148, 6.086), (0.0, -6.032, 0.005619), (0.0, -6.032, 6.086), (0.0, 1.558, 6.086), (0.0, 1.558, 0.005619), (-7.553, 5.353, 6.086), (7.553, 5.353, 0.005619), (-7.553, 5.353, 0.005619), (7.553, 5.353, 6.086), (0.0, 5.353, 0.005619), (0.0, 5.353, 6.086), (-3.776, 9.148, 0.005619), (-3.776, -6.032, 6.086), (-3.776, 1.558, 0.005619), (-3.776, 9.148, 6.086), (-3.776, -6.032, 0.005619), (-3.776, 1.558, 6.086), (-3.776, 5.353, 0.005619), (-3.776, 5.353, 6.086), (-7.553, 7.25, 6.086), (7.553, 7.25, 0.005619), (-7.553, 7.25, 0.005619), (7.553, 7.25, 6.086), (0.0, 7.25, 0.005619), (0.0, 7.25, 6.086), (-3.776, 7.25, 6.086), (-3.776, 7.25, 0.005619), (-5.664, 9.148, 0.005619), (-5.664, -6.032, 6.086), (-5.664, 1.558, 0.005619), (-5.664, 5.353, 0.005619), (-5.664, 9.148, 6.086), (-5.664, -6.032, 0.005619), (-5.664, 1.558, 6.086), (-5.664, 5.353, 6.086), (-5.664, 7.25, 0.005619), (-5.664, 7.25, 6.086), (-7.143, 7.819, 6.086), (7.553, 8.199, 0.005619), (-7.143, 7.819, 0.005619), (7.553, 8.199, 6.086), (0.0, 8.199, 0.005619), (0.0, 8.199, 6.086), (-3.776, 8.199, 6.086), (-3.776, 8.199, 0.005619), (-5.664, 8.199, 6.086), (-5.664, 8.199, 0.005619), (-6.199, 8.768, 0.005619), (-6.609, -6.032, 6.086), (-6.609, 1.558, 0.005619), (-6.609, 5.353, 0.005619), (-6.609, 7.25, 0.005619), (-6.199, 8.768, 6.086), (-6.609, -6.032, 0.005619), (-6.609, 1.558, 6.086), (-6.609, 5.353, 6.086), (-6.609, 7.25, 6.086), (-6.404, 8.009, 0.005619), (-6.404, 8.009, 6.086), (-6.938, 8.103, 6.086), (7.553, 8.674, 0.005619), (-6.938, 8.103, 0.005619), (7.553, 8.674, 6.086), (0.0, 8.674, 0.005619), (0.0, 8.674, 6.086), (-3.776, 8.674, 6.086), (-3.776, 8.674, 0.005619), (-5.664, 8.674, 6.086), (-5.664, 8.674, 0.005619), (-6.301, 8.388, 6.086), (-6.301, 8.388, 0.005619), (-6.466, 8.577, 0.005619), (-7.081, -6.032, 6.086), (-7.081, 1.558, 0.005619), (-7.081, 5.353, 0.005619), (-7.081, 7.25, 0.005619), (-6.773, 7.914, 0.005619), (-6.466, 8.577, 6.086), (-7.081, -6.032, 0.005619), (-7.081, 1.558, 6.086), (-7.081, 5.353, 6.086), (-7.081, 7.25, 6.086), (-6.773, 7.914, 6.086), (-6.62, 8.246, 0.005619), (-6.62, 8.246, 6.086), (-6.938, 8.103, 6.777), (-6.733, 8.387, 6.777), (0.0, 9.148, 6.777), (7.553, 9.148, 6.777), (-7.081, -6.032, 6.777), (-7.553, -6.032, 6.777), (-7.553, 1.558, 6.777), (-3.776, 9.148, 6.777), (-7.553, 5.353, 6.777), (-5.664, 9.148, 6.777), (-7.553, 7.25, 6.777), (-6.199, 8.768, 6.777), (-7.143, 7.819, 6.777), (-6.466, 8.577, 6.777), (7.553, 8.674, 6.777), (0.0, 8.674, 6.777), (-3.776, 8.674, 6.777), (-5.664, 8.674, 6.777), (-6.301, 8.388, 6.777), (-6.62, 8.246, 6.777), (-7.081, 1.558, 6.777), (-7.081, 5.353, 6.777), (-7.081, 7.25, 6.777), (-6.773, 7.914, 6.777)], [], [(74, 72, 3, 2), (12, 13, 7, 6), (10, 11, 5, 4), (91, 85, 1, 0), (17, 10, 4, 14), (90, 3, 99, 111), (78, 77, 113, 114), (22, 19, 10, 17), (19, 21, 11, 10), (0, 1, 9, 8), (30, 22, 17, 26), (21, 23, 16, 11), (11, 16, 15, 5), (26, 17, 14, 28), (4, 5, 15, 14), (24, 27, 13, 12), (35, 37, 23, 21), (39, 36, 22, 30), (33, 35, 21, 19), (36, 33, 19, 22), (72, 50, 110, 98), (8, 9, 18, 20), (37, 38, 31, 23), (48, 39, 30, 43), (40, 44, 27, 24), (42, 26, 28, 45), (43, 30, 26, 42), (23, 31, 29, 16), (16, 29, 25, 15), (14, 15, 25, 28), (59, 57, 39, 48), (55, 56, 38, 37), (13, 27, 105, 100), (54, 51, 33, 36), (51, 53, 35, 33), (57, 54, 36, 39), (53, 55, 37, 35), (20, 18, 32, 34), (56, 58, 49, 38), (70, 59, 48, 64), (63, 43, 42, 62), (62, 42, 45, 66), (60, 65, 44, 40), (64, 48, 43, 63), (38, 49, 47, 31), (31, 47, 46, 29), (29, 46, 41, 25), (28, 25, 41, 45), (83, 81, 59, 70), (78, 80, 58, 56), (75, 77, 55, 53), (79, 76, 54, 57), (73, 75, 53, 51), (76, 73, 51, 54), (44, 65, 109, 107), (77, 78, 56, 55), (81, 79, 57, 59), (34, 32, 50, 52), (80, 82, 71, 58), (96, 83, 70, 89), (88, 64, 63, 87), (84, 90, 65, 60), (86, 62, 66, 91), (87, 63, 62, 86), (89, 70, 64, 88), (58, 71, 69, 49), (49, 69, 68, 47), (47, 68, 67, 46), (46, 67, 61, 41), (45, 41, 61, 66), (84, 60, 83, 96), (9, 1, 103, 104), (40, 24, 79, 81), (80, 78, 114, 115), (7, 13, 100, 101), (12, 6, 73, 76), (6, 7, 75, 73), (24, 12, 76, 79), (82, 80, 115, 116), (85, 92, 118, 102), (60, 40, 81, 83), (52, 50, 72, 74), (77, 75, 112, 113), (2, 84, 96, 74), (52, 89, 88, 34), (20, 87, 86, 8), (8, 86, 91, 0), (2, 3, 90, 84), (34, 88, 87, 20), (74, 96, 89, 52), (82, 97, 95, 71), (71, 95, 94, 69), (69, 94, 93, 68), (68, 93, 92, 67), (67, 92, 85, 61), (66, 61, 85, 91), (118, 104, 103, 102), (119, 106, 104, 118), (120, 108, 106, 119), (121, 110, 108, 120), (117, 98, 110, 121), (107, 109, 116, 115), (100, 105, 114, 113), (111, 99, 98, 117), (101, 100, 113, 112), (105, 107, 115, 114), (109, 111, 117, 116), (50, 32, 108, 110), (97, 82, 116, 117), (32, 18, 106, 108), (95, 97, 117, 121), (94, 95, 121, 120), (3, 72, 98, 99), (75, 7, 101, 112), (18, 9, 104, 106), (27, 44, 107, 105), (65, 90, 111, 109), (93, 94, 120, 119), (1, 85, 102, 103), (92, 93, 119, 118)])
_uv = me_cube.uv_layers.new(name='UVMap')
_uv.uv.foreach_set('vector', [0.375, 0.2422, 0.625, 0.2422, 0.625, 0.25, 0.375, 0.25, 0.375, 0.375, 0.625, 0.375, 0.625, 0.5, 0.375, 0.5, 0.375, 0.625, 0.625, 0.625, 0.625, 0.75, 0.375, 0.75, 0.375, 0.9922, 0.625, 0.9922, 0.625, 1.0, 0.375, 1.0, 0.25, 0.625, 0.375, 0.625, 0.375, 0.75, 0.25, 0.75, 0.625, 0.2578, 0.625, 0.25, 0.625, 0.25, 0.625, 0.2578, 0.8125, 0.5078, 0.75, 0.5078, 0.75, 0.5078, 0.8125, 0.5078, 0.25, 0.5625, 0.375, 0.5625, 0.375, 0.625, 0.25, 0.625, 0.375, 0.5625, 0.625, 0.5625, 0.625, 0.625, 0.375, 0.625, 0.375, 0.0, 0.625, 0.0, 0.625, 0.125, 0.375, 0.125, 0.1875, 0.5625, 0.25, 0.5625, 0.25, 0.625, 0.1875, 0.625, 0.625, 0.5625, 0.75, 0.5625, 0.75, 0.625, 0.625, 0.625, 0.625, 0.625, 0.75, 0.625, 0.75, 0.75, 0.625, 0.75, 0.1875, 0.625, 0.25, 0.625, 0.25, 0.75, 0.1875, 0.75, 0.375, 0.75, 0.625, 0.75, 0.625, 0.875, 0.375, 0.875, 0.375, 0.3125, 0.625, 0.3125, 0.625, 0.375, 0.375, 0.375, 0.625, 0.5312, 0.75, 0.5312, 0.75, 0.5625, 0.625, 0.5625, 0.1875, 0.5312, 0.25, 0.5312, 0.25, 0.5625, 0.1875, 0.5625, 0.375, 0.5312, 0.625, 0.5312, 0.625, 0.5625, 0.375, 0.5625, 0.25, 0.5312, 0.375, 0.5312, 0.375, 0.5625, 0.25, 0.5625, 0.625, 0.2422, 0.625, 0.2344, 0.625, 0.2344, 0.625, 0.2422, 0.375, 0.125, 0.625, 0.125, 0.625, 0.1875, 0.375, 0.1875, 0.75, 0.5312, 0.8125, 0.5312, 0.8125, 0.5625, 0.75, 0.5625, 0.1562, 0.5312, 0.1875, 0.5312, 0.1875, 0.5625, 0.1562, 0.5625, 0.375, 0.2812, 0.625, 0.2812, 0.625, 0.3125, 0.375, 0.3125, 0.1562, 0.625, 0.1875, 0.625, 0.1875, 0.75, 0.1562, 0.75, 0.1562, 0.5625, 0.1875, 0.5625, 0.1875, 0.625, 0.1562, 0.625, 0.75, 0.5625, 0.8125, 0.5625, 0.8125, 0.625, 0.75, 0.625, 0.75, 0.625, 0.8125, 0.625, 0.8125, 0.75, 0.75, 0.75, 0.375, 0.875, 0.625, 0.875, 0.625, 0.9375, 0.375, 0.9375, 0.1562, 0.5156, 0.1875, 0.5156, 0.1875, 0.5312, 0.1562, 0.5312, 0.75, 0.5156, 0.8125, 0.5156, 0.8125, 0.5312, 0.75, 0.5312, 0.625, 0.375, 0.625, 0.3125, 0.625, 0.3125, 0.625, 0.375, 0.25, 0.5156, 0.375, 0.5156, 0.375, 0.5312, 0.25, 0.5312, 0.375, 0.5156, 0.625, 0.5156, 0.625, 0.5312, 0.375, 0.5312, 0.1875, 0.5156, 0.25, 0.5156, 0.25, 0.5312, 0.1875, 0.5312, 0.625, 0.5156, 0.75, 0.5156, 0.75, 0.5312, 0.625, 0.5312, 0.375, 0.1875, 0.625, 0.1875, 0.625, 0.2188, 0.375, 0.2188, 0.8125, 0.5156, 0.8438, 0.5156, 0.8438, 0.5312, 0.8125, 0.5312, 0.1406, 0.5156, 0.1562, 0.5156, 0.1562, 0.5312, 0.1406, 0.5312, 0.1406, 0.5625, 0.1562, 0.5625, 0.1562, 0.625, 0.1406, 0.625, 0.1406, 0.625, 0.1562, 0.625, 0.1562, 0.75, 0.1406, 0.75, 0.375, 0.2656, 0.625, 0.2656, 0.625, 0.2812, 0.375, 0.2812, 0.1406, 0.5312, 0.1562, 0.5312, 0.1562, 0.5625, 0.1406, 0.5625, 0.8125, 0.5312, 0.8438, 0.5312, 0.8438, 0.5625, 0.8125, 0.5625, 0.8125, 0.5625, 0.8438, 0.5625, 0.8438, 0.625, 0.8125, 0.625, 0.8125, 0.625, 0.8438, 0.625, 0.8438, 0.75, 0.8125, 0.75, 0.375, 0.9375, 0.625, 0.9375, 0.625, 0.9688, 0.375, 0.9688, 0.1406, 0.5078, 0.1562, 0.5078, 0.1562, 0.5156, 0.1406, 0.5156, 0.8125, 0.5078, 0.8437, 0.5078, 0.8438, 0.5156, 0.8125, 0.5156, 0.625, 0.5078, 0.75, 0.5078, 0.75, 0.5156, 0.625, 0.5156, 0.1875, 0.5078, 0.25, 0.5078, 0.25, 0.5156, 0.1875, 0.5156, 0.375, 0.5078, 0.625, 0.5078, 0.625, 0.5156, 0.375, 0.5156, 0.25, 0.5078, 0.375, 0.5078, 0.375, 0.5156, 0.25, 0.5156, 0.625, 0.2812, 0.625, 0.2656, 0.625, 0.2656, 0.625, 0.2812, 0.75, 0.5078, 0.8125, 0.5078, 0.8125, 0.5156, 0.75, 0.5156, 0.1562, 0.5078, 0.1875, 0.5078, 0.1875, 0.5156, 0.1562, 0.5156, 0.375, 0.2188, 0.625, 0.2188, 0.625, 0.2344, 0.375, 0.2344, 0.8437, 0.5078, 0.8594, 0.5078, 0.8594, 0.5156, 0.8438, 0.5156, 0.1328, 0.5078, 0.1406, 0.5078, 0.1406, 0.5156, 0.1328, 0.5156, 0.1328, 0.5312, 0.1406, 0.5312, 0.1406, 0.5625, 0.1328, 0.5625, 0.375, 0.2578, 0.625, 0.2578, 0.625, 0.2656, 0.375, 0.2656, 0.1328, 0.625, 0.1406, 0.625, 0.1406, 0.75, 0.1328, 0.75, 0.1328, 0.5625, 0.1406, 0.5625, 0.1406, 0.625, 0.1328, 0.625, 0.1328, 0.5156, 0.1406, 0.5156, 0.1406, 0.5312, 0.1328, 0.5312, 0.8438, 0.5156, 0.8594, 0.5156, 0.8594, 0.5312, 0.8438, 0.5312, 0.8438, 0.5312, 0.8594, 0.5312, 0.8594, 0.5625, 0.8438, 0.5625, 0.8438, 0.5625, 0.8594, 0.5625, 0.8594, 0.625, 0.8438, 0.625, 0.8438, 0.625, 0.8594, 0.625, 0.8594, 0.75, 0.8438, 0.75, 0.375, 0.9688, 0.625, 0.9688, 0.625, 0.9844, 0.375, 0.9844, 0.1328, 0.5, 0.1406, 0.5, 0.1406, 0.5078, 0.1328, 0.5078, 0.625, 0.125, 0.625, 0.0, 0.625, 0.0, 0.625, 0.125, 0.1562, 0.5, 0.1875, 0.5, 0.1875, 0.5078, 0.1562, 0.5078, 0.8437, 0.5078, 0.8125, 0.5078, 0.8125, 0.5078, 0.8437, 0.5078, 0.625, 0.5, 0.625, 0.375, 0.625, 0.375, 0.625, 0.5, 0.25, 0.5, 0.375, 0.5, 0.375, 0.5078, 0.25, 0.5078, 0.375, 0.5, 0.625, 0.5, 0.625, 0.5078, 0.375, 0.5078, 0.1875, 0.5, 0.25, 0.5, 0.25, 0.5078, 0.1875, 0.5078, 0.8594, 0.5078, 0.8437, 0.5078, 0.8437, 0.5078, 0.8594, 0.5078, 0.8672, 0.75, 0.8672, 0.625, 0.8672, 0.625, 0.8672, 0.75, 0.1406, 0.5, 0.1562, 0.5, 0.1562, 0.5078, 0.1406, 0.5078, 0.375, 0.2344, 0.625, 0.2344, 0.625, 0.2422, 0.375, 0.2422, 0.75, 0.5078, 0.625, 0.5078, 0.625, 0.5078, 0.75, 0.5078, 0.125, 0.5, 0.1328, 0.5, 0.1328, 0.5078, 0.125, 0.5078, 0.125, 0.5156, 0.1328, 0.5156, 0.1328, 0.5312, 0.125, 0.5312, 0.125, 0.5625, 0.1328, 0.5625, 0.1328, 0.625, 0.125, 0.625, 0.125, 0.625, 0.1328, 0.625, 0.1328, 0.75, 0.125, 0.75, 0.375, 0.25, 0.625, 0.25, 0.625, 0.2578, 0.375, 0.2578, 0.125, 0.5312, 0.1328, 0.5312, 0.1328, 0.5625, 0.125, 0.5625, 0.125, 0.5078, 0.1328, 0.5078, 0.1328, 0.5156, 0.125, 0.5156, 0.8594, 0.5078, 0.8672, 0.5078, 0.8672, 0.5156, 0.8594, 0.5156, 0.8594, 0.5156, 0.8672, 0.5156, 0.8672, 0.5312, 0.8594, 0.5312, 0.8594, 0.5312, 0.8672, 0.5312, 0.8672, 0.5625, 0.8594, 0.5625, 0.8594, 0.5625, 0.8672, 0.5625, 0.8672, 0.625, 0.8594, 0.625, 0.8594, 0.625, 0.8672, 0.625, 0.8672, 0.75, 0.8594, 0.75, 0.375, 0.9844, 0.625, 0.9844, 0.625, 0.9922, 0.375, 0.9922, 0.8672, 0.625, 0.875, 0.625, 0.875, 0.75, 0.8672, 0.75, 0.8672, 0.5625, 0.875, 0.5625, 0.875, 0.625, 0.8672, 0.625, 0.8672, 0.5312, 0.875, 0.5312, 0.875, 0.5625, 0.8672, 0.5625, 0.8672, 0.5156, 0.875, 0.5156, 0.875, 0.5312, 0.8672, 0.5312, 0.8672, 0.5078, 0.875, 0.5078, 0.875, 0.5156, 0.8672, 0.5156, 0.8438, 0.5, 0.8594, 0.5, 0.8594, 0.5078, 0.8437, 0.5078, 0.75, 0.5, 0.8125, 0.5, 0.8125, 0.5078, 0.75, 0.5078, 0.8672, 0.5, 0.875, 0.5, 0.875, 0.5078, 0.8672, 0.5078, 0.625, 0.5, 0.75, 0.5, 0.75, 0.5078, 0.625, 0.5078, 0.8125, 0.5, 0.8438, 0.5, 0.8437, 0.5078, 0.8125, 0.5078, 0.8594, 0.5, 0.8672, 0.5, 0.8672, 0.5078, 0.8594, 0.5078, 0.625, 0.2344, 0.625, 0.2188, 0.625, 0.2188, 0.625, 0.2344, 0.8672, 0.5078, 0.8594, 0.5078, 0.8594, 0.5078, 0.8672, 0.5078, 0.625, 0.2188, 0.625, 0.1875, 0.625, 0.1875, 0.625, 0.2188, 0.8672, 0.5156, 0.8672, 0.5078, 0.8672, 0.5078, 0.8672, 0.5156, 0.8672, 0.5312, 0.8672, 0.5156, 0.8672, 0.5156, 0.8672, 0.5312, 0.625, 0.25, 0.625, 0.2422, 0.625, 0.2422, 0.625, 0.25, 0.625, 0.5078, 0.625, 0.5, 0.625, 0.5, 0.625, 0.5078, 0.625, 0.1875, 0.625, 0.125, 0.625, 0.125, 0.625, 0.1875, 0.625, 0.3125, 0.625, 0.2812, 0.625, 0.2812, 0.625, 0.3125, 0.625, 0.2656, 0.625, 0.2578, 0.625, 0.2578, 0.625, 0.2656, 0.8672, 0.5625, 0.8672, 0.5312, 0.8672, 0.5312, 0.8672, 0.5625, 0.625, 1.0, 0.625, 0.9922, 0.625, 0.9922, 0.625, 1.0, 0.8672, 0.625, 0.8672, 0.5625, 0.8672, 0.5625, 0.8672, 0.625])
me_cube.update()
me_plane_002 = bpy.data.meshes.new('Plane.002')
me_plane_002.from_pydata([(-0.9854, -4.688, 0.01407), (0.9854, -4.688, 0.01407), (-0.9854, 1.567, 0.01407), (0.9854, 1.567, 0.01407), (-0.9854, 1.567, 0.7263), (-0.9854, -4.688, 0.7263), (0.9854, -4.688, 0.7263), (0.9854, 1.567, 0.7263), (-1.37e-07, -4.807, 0.001617), (6.02e-10, 1.685, 0.001617), (-1.37e-07, -4.807, 0.7875), (6.02e-10, 1.685, 0.7875), (0.4927, -4.807, 0.001617), (0.4927, -4.807, 0.7875), (0.4927, 1.685, 0.001617), (0.4927, 1.685, 0.7875), (0.7391, -4.807, 0.001617), (0.7391, -4.807, 0.7875), (0.7391, 1.685, 0.001617), (0.7391, 1.685, 0.7875), (0.8623, -4.807, 0.001617), (0.8623, -4.807, 0.7875), (0.8623, 1.685, 0.001617), (0.8623, 1.685, 0.7875), (0.9239, -4.807, 0.001617), (0.9239, -4.807, 0.7875), (0.9239, 1.685, 0.001617), (0.9239, 1.685, 0.7875), (-0.4927, 1.685, 0.001617), (-0.4927, 1.685, 0.7875), (-0.4927, -4.807, 0.001617), (-0.4927, -4.807, 0.7875), (-0.7391, 1.685, 0.001617), (-0.7391, 1.685, 0.7875), (-0.7391, -4.807, 0.001617), (-0.7391, -4.807, 0.7875), (-0.8623, 1.685, 0.001617), (-0.8623, 1.685, 0.7875), (-0.8623, -4.807, 0.001617), (-0.8623, -4.807, 0.7875), (-0.9239, 1.685, 0.001617), (-0.9239, 1.685, 0.7875), (-0.9239, -4.807, 0.001617), (-0.9239, -4.807, 0.7875), (-0.9854, 1.685, 0.8822), (-0.9854, -4.807, 0.8822), (0.9239, -4.807, 0.8822), (0.9854, -4.807, 0.8822), (0.9854, 1.685, 0.8822), (-0.9239, 1.685, 0.8822), (0.9239, 1.685, 0.8822), (-0.9239, -4.807, 0.8822), (-0.9854, 1.685, 0.001617), (-0.9854, -4.807, 0.001617), (0.9854, -4.807, 0.001617), (0.9854, 1.685, 0.001617), (-0.9854, 1.685, 0.7875), (-0.9854, -4.807, 0.7875), (0.9854, -4.807, 0.7875), (0.9854, 1.685, 0.7875)], [], [(24, 26, 55, 54), (25, 58, 47, 46), (4, 2, 3, 7), (5, 4, 7, 6), (40, 52, 56, 41), (24, 54, 58, 25), (30, 8, 10, 31), (14, 9, 11, 15), (31, 10, 11, 29), (30, 28, 9, 8), (18, 14, 15, 19), (8, 12, 13, 10), (10, 13, 15, 11), (8, 9, 14, 12), (22, 18, 19, 23), (12, 16, 17, 13), (13, 17, 19, 15), (12, 14, 18, 16), (26, 22, 23, 27), (16, 20, 21, 17), (17, 21, 23, 19), (16, 18, 22, 20), (55, 26, 27, 59), (20, 24, 25, 21), (21, 25, 27, 23), (20, 22, 26, 24), (34, 32, 28, 30), (35, 31, 29, 33), (34, 30, 31, 35), (9, 28, 29, 11), (38, 34, 35, 39), (39, 35, 33, 37), (38, 36, 32, 34), (28, 32, 33, 29), (42, 40, 36, 38), (43, 39, 37, 41), (42, 38, 39, 43), (32, 36, 37, 33), (53, 42, 43, 57), (41, 56, 44, 49), (53, 52, 40, 42), (36, 40, 41, 37), (46, 47, 48, 50), (45, 51, 49, 44), (59, 27, 50, 48), (27, 25, 46, 50), (58, 59, 48, 47), (43, 41, 49, 51), (56, 57, 45, 44), (57, 43, 51, 45), (0, 2, 52, 53), (3, 1, 54, 55), (4, 5, 57, 56), (6, 7, 59, 58), (7, 3, 55, 59), (1, 6, 58, 54), (5, 0, 53, 57), (2, 4, 56, 52), (2, 0, 1, 3), (0, 5, 6, 1)])
_uv = me_plane_002.uv_layers.new(name='UVMap')
_uv.uv.foreach_set('vector', [0.9688, 0.0, 0.9688, 1.0, 1.0, 1.0, 1.0, 0.0, 0.9688, 0.0, 1.0, 0.0, 1.0, 0.0, 0.9688, 0.0, 0.0, 0.0, 0.0, 0.0, 0.0, 0.0, 0.0, 0.0, 0.0, 0.0, 0.0, 0.0, 0.0, 0.0, 0.0, 0.0, 0.03125, 1.0, 0.0, 1.0, 0.0, 1.0, 0.03125, 1.0, 0.9688, 0.0, 1.0, 0.0, 1.0, 0.0, 0.9688, 0.0, 0.25, 0.0, 0.5, 0.0, 0.5, 0.0, 0.25, 0.0, 0.75, 1.0, 0.5, 1.0, 0.5, 1.0, 0.75, 1.0, 0.25, 0.0, 0.5, 0.0, 0.5, 1.0, 0.25, 1.0, 0.25, 0.0, 0.25, 1.0, 0.5, 1.0, 0.5, 0.0, 0.875, 1.0, 0.75, 1.0, 0.75, 1.0, 0.875, 1.0, 0.5, 0.0, 0.75, 0.0, 0.75, 0.0, 0.5, 0.0, 0.5, 0.0, 0.75, 0.0, 0.75, 1.0, 0.5, 1.0, 0.5, 0.0, 0.5, 1.0, 0.75, 1.0, 0.75, 0.0, 0.9375, 1.0, 0.875, 1.0, 0.875, 1.0, 0.9375, 1.0, 0.75, 0.0, 0.875, 0.0, 0.875, 0.0, 0.75, 0.0, 0.75, 0.0, 0.875, 0.0, 0.875, 1.0, 0.75, 1.0, 0.75, 0.0, 0.75, 1.0, 0.875, 1.0, 0.875, 0.0, 0.9688, 1.0, 0.9375, 1.0, 0.9375, 1.0, 0.9688, 1.0, 0.875, 0.0, 0.9375, 0.0, 0.9375, 0.0, 0.875, 0.0, 0.875, 0.0, 0.9375, 0.0, 0.9375, 1.0, 0.875, 1.0, 0.875, 0.0, 0.875, 1.0, 0.9375, 1.0, 0.9375, 0.0, 1.0, 1.0, 0.9688, 1.0, 0.9688, 1.0, 1.0, 1.0, 0.9375, 0.0, 0.9688, 0.0, 0.9688, 0.0, 0.9375, 0.0, 0.9375, 0.0, 0.9688, 0.0, 0.9688, 1.0, 0.9375, 1.0, 0.9375, 0.0, 0.9375, 1.0, 0.9688, 1.0, 0.9688, 0.0, 0.125, 0.0, 0.125, 1.0, 0.25, 1.0, 0.25, 0.0, 0.125, 0.0, 0.25, 0.0, 0.25, 1.0, 0.125, 1.0, 0.125, 0.0, 0.25, 0.0, 0.25, 0.0, 0.125, 0.0, 0.5, 1.0, 0.25, 1.0, 0.25, 1.0, 0.5, 1.0, 0.0625, 0.0, 0.125, 0.0, 0.125, 0.0, 0.0625, 0.0, 0.0625, 0.0, 0.125, 0.0, 0.125, 1.0, 0.0625, 1.0, 0.0625, 0.0, 0.0625, 1.0, 0.125, 1.0, 0.125, 0.0, 0.25, 1.0, 0.125, 1.0, 0.125, 1.0, 0.25, 1.0, 0.03125, 0.0, 0.03125, 1.0, 0.0625, 1.0, 0.0625, 0.0, 0.03125, 0.0, 0.0625, 0.0, 0.0625, 1.0, 0.03125, 1.0, 0.03125, 0.0, 0.0625, 0.0, 0.0625, 0.0, 0.03125, 0.0, 0.125, 1.0, 0.0625, 1.0, 0.0625, 1.0, 0.125, 1.0, 0.0, 0.0, 0.03125, 0.0, 0.03125, 0.0, 0.0, 0.0, 0.03125, 1.0, 0.0, 1.0, 0.0, 1.0, 0.03125, 1.0, 0.0, 0.0, 0.0, 1.0, 0.03125, 1.0, 0.03125, 0.0, 0.0625, 1.0, 0.03125, 1.0, 0.03125, 1.0, 0.0625, 1.0, 0.9688, 0.0, 1.0, 0.0, 1.0, 1.0, 0.9688, 1.0, 0.0, 0.0, 0.03125, 0.0, 0.03125, 1.0, 0.0, 1.0, 1.0, 1.0, 0.9688, 1.0, 0.9688, 1.0, 1.0, 1.0, 0.9688, 1.0, 0.9688, 0.0, 0.9688, 0.0, 0.9688, 1.0, 1.0, 0.0, 1.0, 1.0, 1.0, 1.0, 1.0, 0.0, 0.03125, 0.0, 0.03125, 1.0, 0.03125, 1.0, 0.03125, 0.0, 0.0, 1.0, 0.0, 0.0, 0.0, 0.0, 0.0, 1.0, 0.0, 0.0, 0.03125, 0.0, 0.03125, 0.0, 0.0, 0.0, 0.0, 0.0183, 0.0, 0.9817, 0.0, 1.0, 0.0, 0.0, 1.0, 0.9817, 1.0, 0.0183, 1.0, 0.0, 1.0, 1.0, 0.0, 0.9817, 0.0, 0.0183, 0.0, 0.0, 0.0, 1.0, 1.0, 0.0183, 1.0, 0.9817, 1.0, 1.0, 1.0, 0.0, 1.0, 0.9817, 1.0, 0.9817, 1.0, 1.0, 1.0, 1.0, 1.0, 0.0183, 1.0, 0.0183, 1.0, 0.0, 1.0, 0.0, 0.0, 0.0183, 0.0, 0.0183, 0.0, 0.0, 0.0, 0.0, 0.0, 0.9817, 0.0, 0.9817, 0.0, 1.0, 0.0, 1.0, 0.0, 0.0, 0.0, 0.0, 0.0, 0.0, 0.0, 0.0, 0.0, 0.0, 0.0, 0.0, 0.0, 0.0, 0.0, 0.0])
me_plane_002.update()

# ---- objects
ob_elevation = bpy.data.objects.new('elevation', me_plane)
ob_straight = bpy.data.objects.new('straight', me_plane_001)
ob_changer = bpy.data.objects.new('Changer', me_cube)
ob_extender = bpy.data.objects.new('extender', me_plane_002)

# ---- transforms, parenting, visibility, modifiers, constraints
ob_elevation.location = (0.0, 0.0, 0.0)
ob_elevation.use_mesh_mirror_x = True
ob_straight.location = (0.0, 26.28, 0.0)
ob_straight.scale = (7.709, 7.709, 7.709)
ob_changer.location = (0.0, 45.21, 0.0)
ob_extender.location = (20.39, 46.76, -0.01227)
ob_extender.rotation_euler = (0.0, 0.0, 1.571)
ob_extender.scale = (7.709, 7.709, 7.709)

# ---- collection membership
scene.collection.objects.link(ob_elevation)
scene.collection.objects.link(ob_straight)
scene.collection.objects.link(ob_changer)
scene.collection.objects.link(ob_extender)

# ---- scene / render settings (as saved in the file)
scene.frame_start = 1; scene.frame_end = 250; scene.frame_set(1)
scene.render.engine = 'BLENDER_EEVEE_NEXT'
scene.cycles.sampling_pattern = 'TABULATED_SOBOL'
scene.cycles.use_light_tree = False
scene.view_settings.view_transform = 'Filmic'
bpy.context.view_layer.update()

# ---- added for rendering (the .blend has no active camera and no usable light): camera, sun
cam_auto = bpy.data.cameras.new('AutoCamera')
cam_auto.lens = 50.0
cam_auto.sensor_width = 36.0
cam_auto.clip_end = 1529.31
ob_auto_camera = bpy.data.objects.new('AutoCamera', cam_auto)
scene.collection.objects.link(ob_auto_camera)
ob_auto_camera.location = (112.045, -84.0836, 73.1129)
ob_auto_camera.rotation_euler = (1.09748, -7.21219e-08, 0.694738)
scene.camera = ob_auto_camera
light_auto_sun = bpy.data.lights.new('AutoSun', 'SUN')
light_auto_sun.energy = 3.0
light_auto_sun.angle = 0.0523599
ob_auto_sun = bpy.data.objects.new('AutoSun', light_auto_sun)
scene.collection.objects.link(ob_auto_sun)
ob_auto_sun.rotation_euler = (0.872665, 0.174533, 0.523599)
bpy.context.view_layer.update()
